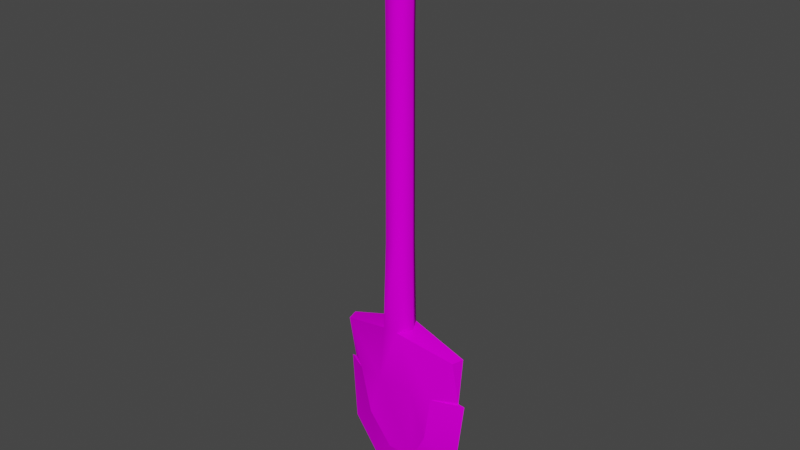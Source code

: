 # Source: prop-shovel.blend  (saved by Blender 3.6.11; exported with 4.5.12 LTS)
import bpy
from mathutils import Matrix  # noqa: F401  (used for matrix-valued properties, if any)

bpy.ops.wm.read_factory_settings(use_empty=True)
scene = bpy.context.scene
scene.name = 'Scene'

# ---- collections
col_collection = bpy.data.collections.new('Collection'); scene.collection.children.link(col_collection)

# ---- images (referenced by path relative to the original .blend; pixels are not part of the script)
import os
ASSET_DIR = os.environ.get("B2B_ASSET_DIR", "")  # directory of the original .blend (textures are referenced by path, not embedded)
HERE = os.path.dirname(os.path.abspath(__file__))  # packed textures are extracted next to this script under _unpacked/

def load_image(name, relpath, width, height, colorspace="sRGB"):
    """Load a texture the original file referenced (path relative to the .blend, or extracted next to this script)."""
    p = next((c for c in (os.path.join(HERE, relpath), os.path.join(ASSET_DIR, relpath)) if relpath and os.path.exists(c)), "")
    if p:
        img = bpy.data.images.load(p, check_existing=True)
        img.name = name
    else:  # same state as the original file: an image datablock whose file is absent (Cycles renders it pink)
        img = bpy.data.images.new(name, width, height)
        img.source = "FILE"
        img.filepath = "//" + (relpath or name)
    img.colorspace_settings.name = colorspace
    return img
img_wood_fine_png = load_image('wood-fine.png', 'wood-fine.png', 1024, 1024, 'sRGB')
img_metal_png = load_image('metal.png', 'metal.png', 1024, 1024, 'sRGB')

# ---- materials (node trees are filled in below, after node groups)
mat_wood = bpy.data.materials.new('wood')
mat_wood.alpha_threshold = 0.0
mat_wood.use_backface_culling = True
mat_wood.roughness = 0.5
mat_wood.line_color = (0.0, 0.0, 0.0, 1.0)
mat_metal = bpy.data.materials.new('metal')
mat_metal.alpha_threshold = 0.0
mat_metal.use_backface_culling = True
mat_metal.roughness = 0.5
mat_metal.line_color = (0.0, 0.0, 0.0, 1.0)

# ---- material node trees
mat_wood.use_nodes = True; mat_wood.node_tree.nodes.clear()
_N = mat_wood.node_tree.nodes; _L = mat_wood.node_tree.links
n0 = _N.new('ShaderNodeOutputMaterial'); n0.name = 'Material Output'; n0.location = (300, 300)
n1 = _N.new('ShaderNodeBsdfPrincipled'); n1.name = 'Principled BSDF'; n1.location = (10, 300)
n1.distribution = 'GGX'
n1.subsurface_method = 'RANDOM_WALK_SKIN'
n1.inputs[3].default_value = 1.45
n1.inputs[13].default_value = 0.0
n1.inputs[27].default_value = (0.0, 0.0, 0.0, 1.0)
n1.inputs[28].default_value = 1.0
n2 = _N.new('ShaderNodeTexImage'); n2.name = 'Image Texture'; n2.location = (-280, 280)
n2.image = img_wood_fine_png
_L.new(n1.outputs[0], n0.inputs[0])
_L.new(n2.outputs[0], n1.inputs[0])
n0.is_active_output = True
mat_metal.use_nodes = True; mat_metal.node_tree.nodes.clear()
_N = mat_metal.node_tree.nodes; _L = mat_metal.node_tree.links
n0 = _N.new('ShaderNodeOutputMaterial'); n0.name = 'Material Output'; n0.location = (300, 300)
n1 = _N.new('ShaderNodeBsdfPrincipled'); n1.name = 'Principled BSDF'; n1.location = (10, 300)
n1.distribution = 'GGX'
n1.subsurface_method = 'RANDOM_WALK_SKIN'
n1.inputs[3].default_value = 1.45
n1.inputs[13].default_value = 0.0
n1.inputs[27].default_value = (0.0, 0.0, 0.0, 1.0)
n1.inputs[28].default_value = 1.0
n2 = _N.new('ShaderNodeTexImage'); n2.name = 'Image Texture'; n2.location = (-280, 280)
n2.image = img_metal_png
_L.new(n1.outputs[0], n0.inputs[0])
_L.new(n2.outputs[0], n1.inputs[0])
n0.is_active_output = True

# ---- world
world_world = bpy.data.worlds.new('World'); scene.world = world_world
world_world.use_nodes = True; world_world.node_tree.nodes.clear()
_N = world_world.node_tree.nodes; _L = world_world.node_tree.links
n0 = _N.new('ShaderNodeOutputWorld'); n0.name = 'World Output'; n0.location = (300, 300)
n1 = _N.new('ShaderNodeBackground'); n1.name = 'Background'; n1.location = (10, 300)
n1.inputs[0].default_value = (0.05088, 0.05088, 0.05088, 1.0)
_L.new(n1.outputs[0], n0.inputs[0])
n0.is_active_output = True
world_world.color = (0.05088, 0.05088, 0.05088)
world_world.use_sun_shadow = False
world_world.sun_shadow_jitter_overblur = 0.0

# ---- meshes
me_prop_shovel = bpy.data.meshes.new('prop-shovel')
me_prop_shovel.from_pydata([(-0.04193, -1.833e-09, 0.75), (-0.02096, -0.03631, 0.75), (0.02096, -0.03631, 0.75), (0.04193, 1.833e-09, 0.75), (0.02096, 0.03631, 0.75), (-0.02096, 0.03631, 0.75), (-0.04772, -0.001978, -0.4391), (-0.02386, -0.04446, -0.4391), (0.02386, -0.04446, -0.4391), (0.04772, -0.001978, -0.4391), (0.02386, 0.04051, -0.4391), (-0.02386, 0.04051, -0.4391), (-0.05704, -0.02531, -0.6357), (0.05704, -0.02531, -0.6357), (0.05704, 0.01703, -0.6306), (-0.05704, 0.01703, -0.6306), (-0.1897, -0.004712, -0.4914), (-0.1995, 0.03103, -0.4914), (-0.1294, -0.02307, -0.6285), (-0.1927, 0.02399, -0.642), (-0.1192, 0.02211, -0.6316), (0.1995, 0.03103, -0.4914), (0.1897, -0.004712, -0.4914), (-0.1019, -0.01594, -0.7811), (-0.1902, 0.02025, -0.855), (-0.1019, 0.02287, -0.7745), (-0.04294, 0.001931, -0.8928), (-0.1152, 0.02402, -0.9687), (-0.04294, 0.02211, -0.8871), (0.04294, 0.001931, -0.8928), (0.1152, 0.02402, -0.9687), (0.04294, 0.02211, -0.8871), (0.1019, -0.01594, -0.7811), (0.1902, 0.02025, -0.855), (0.1019, 0.02287, -0.7745), (0.1294, -0.02307, -0.6285), (0.1927, 0.02399, -0.642), (0.1192, 0.02211, -0.6316), (6.385e-08, 0.02933, -1.021), (-0.02096, 0.03631, -0.1729), (-0.04193, -1.833e-09, -0.1729), (0.04193, 1.833e-09, -0.1729), (0.02096, 0.03631, -0.1729), (-0.02096, -0.03631, -0.1729), (0.02096, -0.03631, -0.1729), (-0.03911, -1.709e-09, 0.4021), (0.01955, 0.03387, 0.4021), (0.01955, -0.03387, 0.4021), (-0.01955, 0.03387, 0.4021), (0.03911, 1.709e-09, 0.4021), (-0.01955, -0.03387, 0.4021), (0.0, 0.0, 0.7706), (-0.2107, 0.02794, -0.6458), (0.2107, 0.02794, -0.6458)], [], [(40, 39, 11, 6), (42, 41, 9, 10), (44, 43, 7, 8), (39, 42, 10, 11), (41, 44, 8, 9), (43, 40, 6, 7), (9, 8, 22), (8, 7, 12, 13), (11, 10, 14, 15), (11, 15, 20, 17), (16, 17, 19), (17, 20, 19), (6, 17, 16), (12, 7, 16, 18), (6, 11, 17), (21, 36, 37), (22, 35, 36), (10, 9, 21), (8, 13, 35, 22), (14, 10, 21, 37), (52, 20, 25, 24), (18, 52, 24, 23), (24, 25, 28, 27), (23, 24, 27, 26), (31, 30, 38), (26, 27, 38), (30, 31, 34, 33), (29, 30, 33, 32), (33, 34, 37, 53), (32, 33, 53, 35), (14, 31, 28, 15), (12, 26, 29, 13), (23, 26, 12), (15, 28, 25), (32, 35, 13), (34, 31, 14), (29, 32, 13), (18, 23, 12), (37, 34, 14), (20, 15, 25), (27, 28, 38), (29, 26, 38), (28, 31, 38), (30, 29, 38), (7, 6, 16), (21, 9, 22), (21, 22, 36), (18, 16, 19), (50, 45, 40, 43), (49, 47, 44, 41), (48, 46, 42, 39), (47, 50, 43, 44), (46, 49, 41, 42), (45, 48, 39, 40), (0, 5, 48, 45), (4, 3, 49, 46), (2, 1, 50, 47), (5, 4, 46, 48), (3, 2, 47, 49), (1, 0, 45, 50), (0, 1, 51), (5, 0, 51), (3, 4, 51), (1, 2, 51), (4, 5, 51), (2, 3, 51), (37, 36, 53), (36, 35, 53), (19, 52, 18), (20, 52, 19)])
me_prop_shovel.polygons.foreach_set('use_smooth', [True] * 70)
me_prop_shovel.polygons.foreach_set('material_index', [0, 0, 0, 0, 0, 0, 0, 0, 0, 0, 0, 0, 0, 0, 0, 0, 0, 0, 0, 0, 1, 1, 1, 1, 1, 1, 1, 1, 1, 1, 0, 0, 0, 0, 0, 0, 0, 0, 0, 0, 1, 1, 1, 1, 0, 0, 0, 0, 0, 0, 0, 0, 0, 0, 0, 0, 0, 0, 0, 0, 0, 0, 0, 0, 0, 0, 1, 1, 1, 1])
_k = set([(0, 1), (0, 5), (1, 2), (2, 3), (3, 4), (4, 5), (6, 7), (6, 11), (7, 16), (8, 9), (8, 22), (9, 10), (10, 21), (11, 17), (16, 17), (16, 19), (17, 19), (18, 19), (18, 23), (18, 52), (19, 20), (20, 25), (20, 52), (21, 22), (21, 36), (22, 36), (23, 26), (24, 27), (24, 52), (25, 28), (26, 29), (27, 38), (28, 31), (29, 32), (30, 33), (30, 38), (31, 34), (32, 35), (33, 53), (34, 37), (35, 36), (35, 53), (36, 37), (37, 53)])
me_prop_shovel.attributes.new('sharp_edge', 'BOOLEAN', 'EDGE').data.foreach_set('value', [ (min(e.vertices), max(e.vertices)) in _k for e in me_prop_shovel.edges])
_uv = me_prop_shovel.uv_layers.new(name='UVMap')
_uv.uv.foreach_set('vector', [0.7607, 0.4415, 0.7448, 0.4413, 0.7463, 0.3401, 0.7647, 0.3405, 0.7288, 0.4413, 0.7128, 0.4414, 0.7099, 0.3402, 0.7283, 0.34, 0.6969, 0.4418, 0.6809, 0.4425, 0.6735, 0.3419, 0.6916, 0.3408, 0.7448, 0.4413, 0.7288, 0.4413, 0.7283, 0.34, 0.7463, 0.3401, 0.7128, 0.4414, 0.6969, 0.4418, 0.6916, 0.3408, 0.7099, 0.3402, 0.7767, 0.4419, 0.7607, 0.4415, 0.7647, 0.3405, 0.7832, 0.3413, 0.7346, 0.1823, 0.7251, 0.1682, 0.7897, 0.1752, 0.6916, 0.3408, 0.6735, 0.3419, 0.6563, 0.268, 0.6995, 0.2653, 0.7463, 0.3401, 0.7283, 0.34, 0.7163, 0.2673, 0.7592, 0.2675, 0.7463, 0.3401, 0.7592, 0.2675, 0.7826, 0.2674, 0.8127, 0.3205, 0.8266, 0.3191, 0.8127, 0.3205, 0.8104, 0.2636, 0.8127, 0.3205, 0.7826, 0.2674, 0.8104, 0.2636, 0.7886, 0.2063, 0.7315, 0.2271, 0.7332, 0.2112, 0.6563, 0.268, 0.6735, 0.3419, 0.608, 0.3256, 0.6291, 0.2724, 0.7886, 0.2063, 0.7983, 0.2203, 0.7315, 0.2271, 0.6622, 0.3197, 0.6651, 0.2629, 0.6928, 0.2669, 0.7545, 0.3164, 0.727, 0.2663, 0.7562, 0.2583, 0.7282, 0.1981, 0.7346, 0.1823, 0.7948, 0.1904, 0.6916, 0.3408, 0.6995, 0.2653, 0.727, 0.2663, 0.7545, 0.3164, 0.7163, 0.2673, 0.7283, 0.34, 0.6622, 0.3197, 0.6928, 0.2669, 0.4017, 0.9348, 0.3934, 0.8811, 0.4786, 0.8712, 0.5265, 0.923, 0.3933, 0.9036, 0.3773, 0.9616, 0.2541, 0.9382, 0.3028, 0.8845, 0.5265, 0.923, 0.4786, 0.8712, 0.5457, 0.8368, 0.5943, 0.8791, 0.3028, 0.8845, 0.2541, 0.9382, 0.1874, 0.8926, 0.235, 0.8502, 0.5457, 0.7865, 0.5943, 0.7441, 0.6256, 0.8116, 0.235, 0.8502, 0.1874, 0.8926, 0.1563, 0.825, 0.5943, 0.7441, 0.5457, 0.7865, 0.4786, 0.752, 0.5265, 0.7002, 0.235, 0.7999, 0.1874, 0.7574, 0.2541, 0.7119, 0.3028, 0.7655, 0.5265, 0.7002, 0.4786, 0.752, 0.3934, 0.7422, 0.4017, 0.6884, 0.3028, 0.7655, 0.2541, 0.7119, 0.3773, 0.6884, 0.3933, 0.7464, 0.7163, 0.2673, 0.722, 0.1706, 0.7545, 0.1708, 0.7592, 0.2675, 0.6563, 0.268, 0.6555, 0.17, 0.6879, 0.1679, 0.6995, 0.2653, 0.6358, 0.214, 0.6555, 0.17, 0.6563, 0.268, 0.7592, 0.2675, 0.7545, 0.1708, 0.7765, 0.2134, 0.713, 0.2092, 0.727, 0.2663, 0.6995, 0.2653, 0.6995, 0.213, 0.722, 0.1706, 0.7163, 0.2673, 0.6879, 0.1679, 0.713, 0.2092, 0.6995, 0.2653, 0.6291, 0.2724, 0.6358, 0.214, 0.6563, 0.268, 0.6928, 0.2669, 0.6995, 0.213, 0.7163, 0.2673, 0.7826, 0.2674, 0.7592, 0.2675, 0.7765, 0.2134, 0.5943, 0.8791, 0.5457, 0.8368, 0.6256, 0.8116, 0.235, 0.7999, 0.235, 0.8502, 0.1563, 0.825, 0.5457, 0.8368, 0.5457, 0.7865, 0.6256, 0.8116, 0.1874, 0.7574, 0.235, 0.7999, 0.1563, 0.825, 0.7948, 0.1905, 0.7886, 0.2063, 0.7332, 0.2112, 0.7948, 0.1904, 0.7346, 0.1823, 0.7897, 0.1752, 0.6622, 0.3197, 0.6483, 0.3182, 0.6651, 0.2629, 0.6291, 0.2724, 0.608, 0.3256, 0.5991, 0.2682, 0.7747, 0.6602, 0.7598, 0.6604, 0.7607, 0.4415, 0.7767, 0.4419, 0.7152, 0.6607, 0.7004, 0.6607, 0.6969, 0.4418, 0.7128, 0.4414, 0.745, 0.6605, 0.7301, 0.6606, 0.7288, 0.4413, 0.7448, 0.4413, 0.7004, 0.6607, 0.6856, 0.6608, 0.6809, 0.4425, 0.6969, 0.4418, 0.7301, 0.6606, 0.7152, 0.6607, 0.7128, 0.4414, 0.7288, 0.4413, 0.7598, 0.6604, 0.745, 0.6605, 0.7448, 0.4413, 0.7607, 0.4415, 0.7625, 0.7922, 0.7467, 0.7925, 0.745, 0.6605, 0.7598, 0.6604, 0.7309, 0.7926, 0.715, 0.7927, 0.7152, 0.6607, 0.7301, 0.6606, 0.6992, 0.7926, 0.6834, 0.7924, 0.6856, 0.6608, 0.7004, 0.6607, 0.7467, 0.7925, 0.7309, 0.7926, 0.7301, 0.6606, 0.745, 0.6605, 0.715, 0.7927, 0.6992, 0.7926, 0.7004, 0.6607, 0.7152, 0.6607, 0.7784, 0.7918, 0.7625, 0.7922, 0.7598, 0.6604, 0.7747, 0.6602, 0.7625, 0.7922, 0.7784, 0.7918, 0.7708, 0.8078, 0.7467, 0.7925, 0.7625, 0.7922, 0.7549, 0.8081, 0.715, 0.7927, 0.7309, 0.7926, 0.723, 0.8084, 0.6834, 0.7924, 0.6992, 0.7926, 0.6911, 0.8082, 0.7309, 0.7926, 0.7467, 0.7925, 0.7389, 0.8083, 0.6992, 0.7926, 0.715, 0.7927, 0.707, 0.8084, 0.4587, 0.9056, 0.4508, 0.8644, 0.4509, 0.8538, 0.4508, 0.8644, 0.4322, 0.9056, 0.4509, 0.8538, 0.4076, 0.8643, 0.4059, 0.8538, 0.4322, 0.9022, 0.4059, 0.9062, 0.4059, 0.8538, 0.4076, 0.8643])
me_prop_shovel.materials.append(mat_wood)
me_prop_shovel.materials.append(mat_metal)
me_prop_shovel.update()

# ---- objects
ob_prop_shovel = bpy.data.objects.new('prop-shovel', me_prop_shovel)

# ---- transforms, parenting, visibility, modifiers, constraints
ob_prop_shovel.location = (0.0, 0.0, 0.0)
_m = ob_prop_shovel.modifiers.new('EdgeSplit', 'EDGE_SPLIT')
_m.use_edge_angle = False

# ---- collection membership
col_collection.objects.link(ob_prop_shovel)

# ---- scene / render settings (as saved in the file)
scene.frame_start = 1; scene.frame_end = 250; scene.frame_set(2)
scene.render.engine = 'CYCLES'
scene.render.fps = 30
scene.cycles.sampling_pattern = 'TABULATED_SOBOL'
scene.cycles.bake_type = 'DIFFUSE'
scene.view_settings.view_transform = 'Filmic'
bpy.context.view_layer.update()

# ---- added for rendering (the .blend has no active camera and no usable light): camera, sun
cam_auto = bpy.data.cameras.new('AutoCamera')
cam_auto.lens = 50.0
cam_auto.sensor_width = 36.0
cam_auto.clip_end = 1000.0
ob_auto_camera = bpy.data.objects.new('AutoCamera', cam_auto)
scene.collection.objects.link(ob_auto_camera)
ob_auto_camera.location = (1.70469, -2.04761, 1.23851)
ob_auto_camera.rotation_euler = (1.09748, -7.21219e-08, 0.694738)
scene.camera = ob_auto_camera
light_auto_sun = bpy.data.lights.new('AutoSun', 'SUN')
light_auto_sun.energy = 3.0
light_auto_sun.angle = 0.0523599
ob_auto_sun = bpy.data.objects.new('AutoSun', light_auto_sun)
scene.collection.objects.link(ob_auto_sun)
ob_auto_sun.rotation_euler = (0.872665, 0.174533, 0.523599)
bpy.context.view_layer.update()
